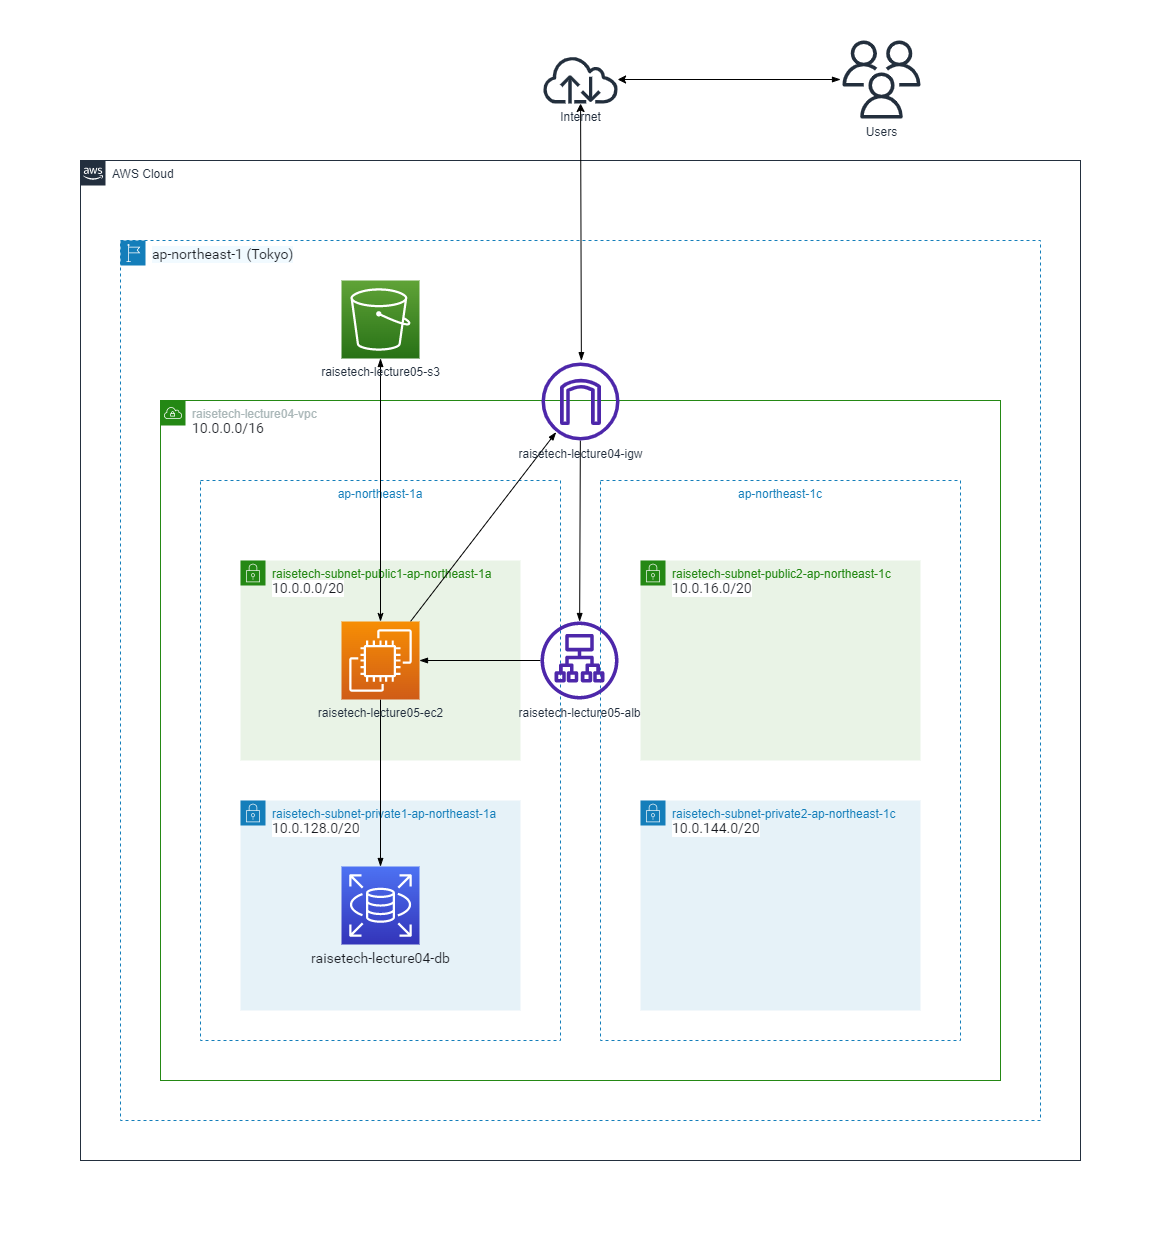

The diagram above was exported from draw.io. Its source (the exported page's mxGraphModel, read from the mxfile embedded in the PNG):
<mxGraphModel dx="3075" dy="3152" grid="1" gridSize="10" guides="1" tooltips="1" connect="1" arrows="1" fold="1" page="1" pageScale="1" pageWidth="1654" pageHeight="2336" background="#FFFFFF" math="0" shadow="0">
  <root>
    <mxCell id="0" />
    <mxCell id="1" parent="0" />
    <mxCell id="11" value="ap-northeast-1c" style="fillColor=none;strokeColor=#147EBA;dashed=1;verticalAlign=top;fontStyle=0;fontColor=#147EBA;" parent="1" vertex="1">
      <mxGeometry x="440" y="80" width="360" height="560" as="geometry" />
    </mxCell>
    <mxCell id="12" value="ap-northeast-1a" style="fillColor=none;strokeColor=#147EBA;dashed=1;verticalAlign=top;fontStyle=0;fontColor=#147EBA;" parent="1" vertex="1">
      <mxGeometry x="40" y="80" width="360" height="560" as="geometry" />
    </mxCell>
    <mxCell id="16" value="raisetech-lecture04-vpc&lt;br&gt;&lt;span style=&quot;color: rgb(22, 25, 31); font-family: &amp;quot;Amazon Ember&amp;quot;, &amp;quot;Helvetica Neue&amp;quot;, Roboto, Arial, sans-serif; font-size: 14px; background-color: rgb(255, 255, 255);&quot;&gt;10.0.0.0/16&lt;/span&gt;" style="points=[[0,0],[0.25,0],[0.5,0],[0.75,0],[1,0],[1,0.25],[1,0.5],[1,0.75],[1,1],[0.75,1],[0.5,1],[0.25,1],[0,1],[0,0.75],[0,0.5],[0,0.25]];outlineConnect=0;gradientColor=none;html=1;whiteSpace=wrap;fontSize=12;fontStyle=0;container=1;pointerEvents=0;collapsible=0;recursiveResize=0;shape=mxgraph.aws4.group;grIcon=mxgraph.aws4.group_vpc;strokeColor=#248814;fillColor=none;verticalAlign=top;align=left;spacingLeft=30;fontColor=#AAB7B8;dashed=0;" parent="1" vertex="1">
      <mxGeometry width="840" height="680" as="geometry" />
    </mxCell>
    <mxCell id="4" value="raisetech-subnet-public1-ap-northeast-1a&lt;br&gt;&lt;span style=&quot;color: rgb(22, 25, 31); font-family: &amp;quot;Amazon Ember&amp;quot;, &amp;quot;Helvetica Neue&amp;quot;, Roboto, Arial, sans-serif; font-size: 14px; background-color: rgb(255, 255, 255);&quot;&gt;10.0.0.0/20&lt;/span&gt;" style="points=[[0,0],[0.25,0],[0.5,0],[0.75,0],[1,0],[1,0.25],[1,0.5],[1,0.75],[1,1],[0.75,1],[0.5,1],[0.25,1],[0,1],[0,0.75],[0,0.5],[0,0.25]];outlineConnect=0;gradientColor=none;html=1;whiteSpace=wrap;fontSize=12;fontStyle=0;container=1;pointerEvents=0;collapsible=0;recursiveResize=0;shape=mxgraph.aws4.group;grIcon=mxgraph.aws4.group_security_group;grStroke=0;strokeColor=#248814;fillColor=#E9F3E6;verticalAlign=top;align=left;spacingLeft=30;fontColor=#248814;dashed=0;" parent="1" vertex="1">
      <mxGeometry x="80" y="160" width="280" height="200" as="geometry" />
    </mxCell>
    <mxCell id="8" value="raisetech-subnet-private1-ap-northeast-1a&lt;br&gt;&lt;span style=&quot;color: rgb(22, 25, 31); font-family: &amp;quot;Amazon Ember&amp;quot;, &amp;quot;Helvetica Neue&amp;quot;, Roboto, Arial, sans-serif; font-size: 14px; background-color: rgb(255, 255, 255);&quot;&gt;10.0.128.0/20&lt;/span&gt;" style="points=[[0,0],[0.25,0],[0.5,0],[0.75,0],[1,0],[1,0.25],[1,0.5],[1,0.75],[1,1],[0.75,1],[0.5,1],[0.25,1],[0,1],[0,0.75],[0,0.5],[0,0.25]];outlineConnect=0;gradientColor=none;html=1;whiteSpace=wrap;fontSize=12;fontStyle=0;container=1;pointerEvents=0;collapsible=0;recursiveResize=0;shape=mxgraph.aws4.group;grIcon=mxgraph.aws4.group_security_group;grStroke=0;strokeColor=#147EBA;fillColor=#E6F2F8;verticalAlign=top;align=left;spacingLeft=30;fontColor=#147EBA;dashed=0;" parent="1" vertex="1">
      <mxGeometry x="80" y="400" width="280" height="210" as="geometry" />
    </mxCell>
    <mxCell id="9" value="raisetech-subnet-public2-ap-northeast-1c&lt;br&gt;&lt;span style=&quot;color: rgb(22, 25, 31); font-family: &amp;quot;Amazon Ember&amp;quot;, &amp;quot;Helvetica Neue&amp;quot;, Roboto, Arial, sans-serif; font-size: 14px; background-color: rgb(255, 255, 255);&quot;&gt;10.0.16.0/20&lt;/span&gt;" style="points=[[0,0],[0.25,0],[0.5,0],[0.75,0],[1,0],[1,0.25],[1,0.5],[1,0.75],[1,1],[0.75,1],[0.5,1],[0.25,1],[0,1],[0,0.75],[0,0.5],[0,0.25]];outlineConnect=0;gradientColor=none;html=1;whiteSpace=wrap;fontSize=12;fontStyle=0;container=1;pointerEvents=0;collapsible=0;recursiveResize=0;shape=mxgraph.aws4.group;grIcon=mxgraph.aws4.group_security_group;grStroke=0;strokeColor=#248814;fillColor=#E9F3E6;verticalAlign=top;align=left;spacingLeft=30;fontColor=#248814;dashed=0;" parent="1" vertex="1">
      <mxGeometry x="480" y="160" width="280" height="200" as="geometry" />
    </mxCell>
    <mxCell id="10" value="raisetech-subnet-private2-ap-northeast-1c&lt;br&gt;&lt;span style=&quot;color: rgb(22, 25, 31); font-family: &amp;quot;Amazon Ember&amp;quot;, &amp;quot;Helvetica Neue&amp;quot;, Roboto, Arial, sans-serif; font-size: 14px; background-color: rgb(255, 255, 255);&quot;&gt;10.0.144.0/20&lt;/span&gt;" style="points=[[0,0],[0.25,0],[0.5,0],[0.75,0],[1,0],[1,0.25],[1,0.5],[1,0.75],[1,1],[0.75,1],[0.5,1],[0.25,1],[0,1],[0,0.75],[0,0.5],[0,0.25]];outlineConnect=0;gradientColor=none;html=1;whiteSpace=wrap;fontSize=12;fontStyle=0;container=1;pointerEvents=0;collapsible=0;recursiveResize=0;shape=mxgraph.aws4.group;grIcon=mxgraph.aws4.group_security_group;grStroke=0;strokeColor=#147EBA;fillColor=#E6F2F8;verticalAlign=top;align=left;spacingLeft=30;fontColor=#147EBA;dashed=0;" parent="1" vertex="1">
      <mxGeometry x="480" y="400" width="280" height="210" as="geometry" />
    </mxCell>
    <mxCell id="13" value="&lt;span style=&quot;color: rgb(22, 25, 31); font-family: &amp;quot;Amazon Ember&amp;quot;, &amp;quot;Helvetica Neue&amp;quot;, Roboto, Arial, sans-serif; font-size: 14px; text-align: left;&quot;&gt;raisetech-lecture04-db&lt;/span&gt;" style="sketch=0;points=[[0,0,0],[0.25,0,0],[0.5,0,0],[0.75,0,0],[1,0,0],[0,1,0],[0.25,1,0],[0.5,1,0],[0.75,1,0],[1,1,0],[0,0.25,0],[0,0.5,0],[0,0.75,0],[1,0.25,0],[1,0.5,0],[1,0.75,0]];outlineConnect=0;fontColor=#232F3E;gradientColor=#4D72F3;gradientDirection=north;fillColor=#3334B9;strokeColor=#ffffff;dashed=0;verticalLabelPosition=bottom;verticalAlign=top;align=center;html=1;fontSize=12;fontStyle=0;aspect=fixed;shape=mxgraph.aws4.resourceIcon;resIcon=mxgraph.aws4.rds;" parent="1" vertex="1">
      <mxGeometry x="181" y="466" width="78" height="78" as="geometry" />
    </mxCell>
    <mxCell id="45" value="" style="edgeStyle=none;html=1;strokeColor=default;startArrow=none;startFill=0;endArrow=blockThin;endFill=1;entryX=1;entryY=0.5;entryDx=0;entryDy=0;entryPerimeter=0;" edge="1" parent="1" source="14" target="15">
      <mxGeometry relative="1" as="geometry" />
    </mxCell>
    <mxCell id="14" value="raisetech-lecture05-alb" style="sketch=0;outlineConnect=0;fontColor=#232F3E;gradientColor=none;fillColor=#4D27AA;strokeColor=none;dashed=0;verticalLabelPosition=bottom;verticalAlign=top;align=center;html=1;fontSize=12;fontStyle=0;aspect=fixed;pointerEvents=1;shape=mxgraph.aws4.application_load_balancer;" parent="1" vertex="1">
      <mxGeometry x="380" y="221" width="78" height="78" as="geometry" />
    </mxCell>
    <mxCell id="46" value="" style="edgeStyle=none;html=1;strokeColor=default;startArrow=none;startFill=0;endArrow=blockThin;endFill=1;entryX=0.5;entryY=0;entryDx=0;entryDy=0;entryPerimeter=0;" edge="1" parent="1" source="15" target="13">
      <mxGeometry relative="1" as="geometry" />
    </mxCell>
    <mxCell id="48" value="" style="edgeStyle=none;html=1;strokeColor=default;startArrow=none;startFill=0;endArrow=blockThin;endFill=1;" edge="1" parent="1" source="15">
      <mxGeometry relative="1" as="geometry">
        <mxPoint x="395.61156956601235" y="31.70495956418449" as="targetPoint" />
      </mxGeometry>
    </mxCell>
    <mxCell id="52" value="" style="edgeStyle=none;html=1;strokeColor=default;startArrow=classicThin;startFill=1;endArrow=blockThin;endFill=1;" edge="1" parent="1" source="15">
      <mxGeometry relative="1" as="geometry">
        <mxPoint x="220" y="-42" as="targetPoint" />
      </mxGeometry>
    </mxCell>
    <mxCell id="15" value="raisetech-lecture05-ec2" style="sketch=0;points=[[0,0,0],[0.25,0,0],[0.5,0,0],[0.75,0,0],[1,0,0],[0,1,0],[0.25,1,0],[0.5,1,0],[0.75,1,0],[1,1,0],[0,0.25,0],[0,0.5,0],[0,0.75,0],[1,0.25,0],[1,0.5,0],[1,0.75,0]];outlineConnect=0;fontColor=#232F3E;gradientColor=#F78E04;gradientDirection=north;fillColor=#D05C17;strokeColor=#ffffff;dashed=0;verticalLabelPosition=bottom;verticalAlign=top;align=center;html=1;fontSize=12;fontStyle=0;aspect=fixed;shape=mxgraph.aws4.resourceIcon;resIcon=mxgraph.aws4.ec2;" parent="1" vertex="1">
      <mxGeometry x="181" y="221" width="78" height="78" as="geometry" />
    </mxCell>
    <mxCell id="42" value="" style="edgeStyle=none;html=1;strokeColor=default;startArrow=none;startFill=0;endArrow=blockThin;endFill=1;" edge="1" parent="1" source="17" target="14">
      <mxGeometry relative="1" as="geometry" />
    </mxCell>
    <mxCell id="17" value="raisetech-lecture04-igw" style="sketch=0;outlineConnect=0;fontColor=#232F3E;gradientColor=none;fillColor=#4D27AA;strokeColor=none;dashed=0;verticalLabelPosition=bottom;verticalAlign=top;align=center;html=1;fontSize=12;fontStyle=0;aspect=fixed;pointerEvents=1;shape=mxgraph.aws4.internet_gateway;" parent="1" vertex="1">
      <mxGeometry x="381" y="-38" width="78" height="78" as="geometry" />
    </mxCell>
    <mxCell id="19" value="&lt;span style=&quot;color: rgb(22, 25, 31); font-family: &amp;quot;Amazon Ember&amp;quot;, &amp;quot;Helvetica Neue&amp;quot;, Roboto, Arial, sans-serif; font-size: 14px; background-color: rgb(241, 250, 255);&quot;&gt;ap-northeast-1 (Tokyo)&lt;/span&gt;" style="points=[[0,0],[0.25,0],[0.5,0],[0.75,0],[1,0],[1,0.25],[1,0.5],[1,0.75],[1,1],[0.75,1],[0.5,1],[0.25,1],[0,1],[0,0.75],[0,0.5],[0,0.25]];outlineConnect=0;gradientColor=none;html=1;whiteSpace=wrap;fontSize=12;fontStyle=0;container=1;pointerEvents=0;collapsible=0;recursiveResize=0;shape=mxgraph.aws4.group;grIcon=mxgraph.aws4.group_region;strokeColor=#147EBA;fillColor=none;verticalAlign=top;align=left;spacingLeft=30;fontColor=#147EBA;dashed=1;" parent="1" vertex="1">
      <mxGeometry x="-40" y="-160" width="920" height="880" as="geometry" />
    </mxCell>
    <mxCell id="22" value="AWS Cloud" style="points=[[0,0],[0.25,0],[0.5,0],[0.75,0],[1,0],[1,0.25],[1,0.5],[1,0.75],[1,1],[0.75,1],[0.5,1],[0.25,1],[0,1],[0,0.75],[0,0.5],[0,0.25]];outlineConnect=0;gradientColor=none;html=1;whiteSpace=wrap;fontSize=12;fontStyle=0;container=1;pointerEvents=0;collapsible=0;recursiveResize=0;shape=mxgraph.aws4.group;grIcon=mxgraph.aws4.group_aws_cloud_alt;strokeColor=#232F3E;fillColor=none;verticalAlign=top;align=left;spacingLeft=30;fontColor=#232F3E;dashed=0;" parent="1" vertex="1">
      <mxGeometry x="-80" y="-240" width="1000" height="1000" as="geometry" />
    </mxCell>
    <mxCell id="18" value="raisetech-lecture05-s3" style="sketch=0;points=[[0,0,0],[0.25,0,0],[0.5,0,0],[0.75,0,0],[1,0,0],[0,1,0],[0.25,1,0],[0.5,1,0],[0.75,1,0],[1,1,0],[0,0.25,0],[0,0.5,0],[0,0.75,0],[1,0.25,0],[1,0.5,0],[1,0.75,0]];outlineConnect=0;fontColor=#232F3E;gradientColor=#60A337;gradientDirection=north;fillColor=#277116;strokeColor=#ffffff;dashed=0;verticalLabelPosition=bottom;verticalAlign=top;align=center;html=1;fontSize=12;fontStyle=0;aspect=fixed;shape=mxgraph.aws4.resourceIcon;resIcon=mxgraph.aws4.s3;" parent="22" vertex="1">
      <mxGeometry x="261" y="120" width="78" height="78" as="geometry" />
    </mxCell>
    <mxCell id="23" value="Users" style="sketch=0;outlineConnect=0;fontColor=#232F3E;gradientColor=none;fillColor=#232F3D;strokeColor=none;dashed=0;verticalLabelPosition=bottom;verticalAlign=top;align=center;html=1;fontSize=12;fontStyle=0;aspect=fixed;pointerEvents=1;shape=mxgraph.aws4.users;" parent="1" vertex="1">
      <mxGeometry x="682" y="-360" width="78" height="78" as="geometry" />
    </mxCell>
    <mxCell id="37" value="" style="edgeStyle=none;html=1;endArrow=blockThin;endFill=1;strokeColor=default;startArrow=classic;startFill=1;" edge="1" parent="1" source="24">
      <mxGeometry relative="1" as="geometry">
        <mxPoint x="420.87577639751544" y="-39.87577639751544" as="targetPoint" />
      </mxGeometry>
    </mxCell>
    <mxCell id="39" value="" style="edgeStyle=none;html=1;strokeColor=default;startArrow=classic;startFill=1;endArrow=blockThin;endFill=1;" edge="1" parent="1" source="24">
      <mxGeometry relative="1" as="geometry">
        <mxPoint x="680" y="-321" as="targetPoint" />
      </mxGeometry>
    </mxCell>
    <mxCell id="24" value="Internet" style="sketch=0;outlineConnect=0;fontColor=#232F3E;gradientColor=none;fillColor=#232F3D;strokeColor=none;dashed=0;verticalLabelPosition=bottom;verticalAlign=top;align=center;html=1;fontSize=12;fontStyle=0;aspect=fixed;pointerEvents=1;shape=mxgraph.aws4.internet;" parent="1" vertex="1">
      <mxGeometry x="381" y="-345" width="78" height="48" as="geometry" />
    </mxCell>
    <mxCell id="53" value="" style="rounded=0;whiteSpace=wrap;html=1;labelBackgroundColor=none;fillColor=none;strokeColor=#FFFFFF;" vertex="1" parent="1">
      <mxGeometry x="-160" y="-400" width="1150" height="1240" as="geometry" />
    </mxCell>
  </root>
</mxGraphModel>